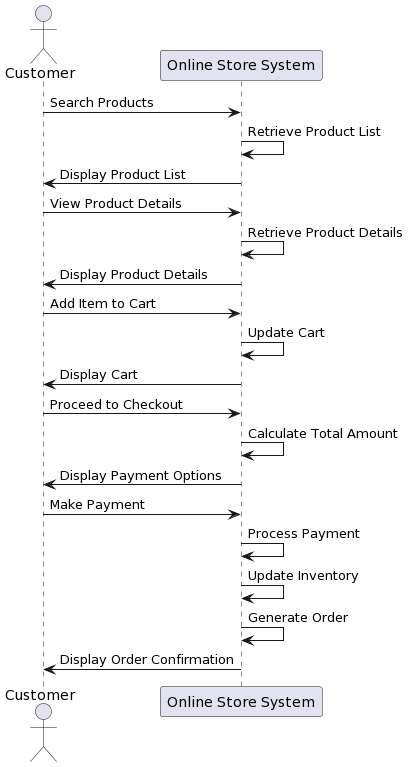

The diagram above was rendered by PlantUML. Its source (embedded in the PNG):
@startuml
actor Customer as "Customer"
participant "Online Store System" as System

Customer -> System: Search Products
System -> System: Retrieve Product List
System -> Customer: Display Product List
Customer -> System: View Product Details
System -> System: Retrieve Product Details
System -> Customer: Display Product Details
Customer -> System: Add Item to Cart
System -> System: Update Cart
System -> Customer: Display Cart
Customer -> System: Proceed to Checkout
System -> System: Calculate Total Amount
System -> Customer: Display Payment Options
Customer -> System: Make Payment
System -> System: Process Payment
System -> System: Update Inventory
System -> System: Generate Order
System -> Customer: Display Order Confirmation
@enduml